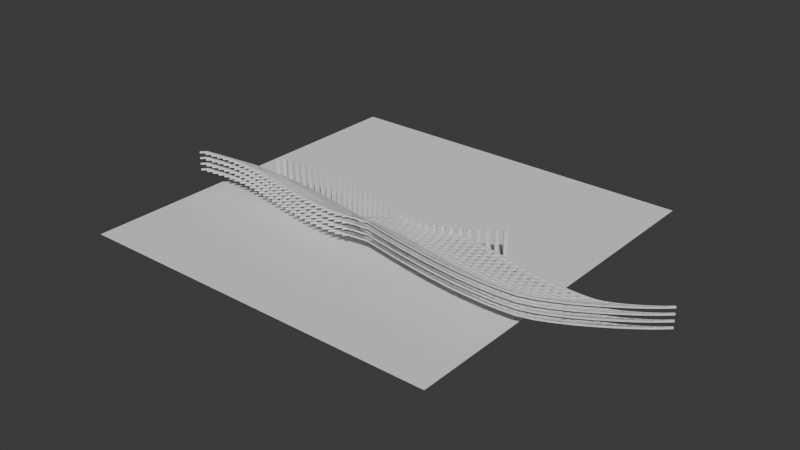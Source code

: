 # Source: Fence.blend  (saved by Blender 5.1.30; exported with 4.5.12 LTS)
import bpy
from mathutils import Matrix  # noqa: F401  (used for matrix-valued properties, if any)

bpy.ops.wm.read_factory_settings(use_empty=True)
scene = bpy.context.scene
scene.name = 'Scene'

# ---- collections
col_collection = bpy.data.collections.new('Collection'); scene.collection.children.link(col_collection)

# ---- node groups
ng_geometry_nodes = bpy.data.node_groups.new('Geometry Nodes', 'GeometryNodeTree')
_s = ng_geometry_nodes.interface.new_socket(name='Geometry', in_out='OUTPUT', socket_type='NodeSocketGeometry')
_s = ng_geometry_nodes.interface.new_socket(name='Geometry', in_out='INPUT', socket_type='NodeSocketGeometry')
_s = ng_geometry_nodes.interface.new_socket(name='количество столбов', in_out='INPUT', socket_type='NodeSocketInt')
_s.default_value = 20
_s.min_value = 2
_s.max_value = 100000
_s = ng_geometry_nodes.interface.new_socket(name='высота', in_out='INPUT', socket_type='NodeSocketFloat')
_s.default_value = 0.3
_s.min_value = 0.0
_s.max_value = 1e+04
_s = ng_geometry_nodes.interface.new_socket(name='высота перекладины', in_out='INPUT', socket_type='NodeSocketFloat')
_s.subtype = 'FACTOR'
_s.default_value = 0.8
_s.min_value = 0.0
_s.max_value = 1.0
_s = ng_geometry_nodes.interface.new_socket(name='высота нижней перекладины', in_out='INPUT', socket_type='NodeSocketFloat')
_s.subtype = 'FACTOR'
_s.min_value = 0.0
_s.max_value = 1.0
_s = ng_geometry_nodes.interface.new_socket(name='количество перекладин', in_out='INPUT', socket_type='NodeSocketInt')
_s.default_value = 4
_s.min_value = 1
_s.max_value = 100000
ng_geometry_nodes.is_modifier = True
_N = ng_geometry_nodes.nodes; _L = ng_geometry_nodes.links
n0 = _N.new('NodeGroupInput'); n0.name = 'Group Input'; n0.location = (-954, -11)
n1 = _N.new('NodeGroupOutput'); n1.name = 'Group Output'; n1.location = (3134, 71)
n2 = _N.new('GeometryNodeResampleCurve'); n2.name = 'Resample Curve'; n2.location = (-540, 286)
n3 = _N.new('GeometryNodeCurvePrimitiveLine'); n3.name = 'Curve Line'; n3.location = (-309, -52)
n4 = _N.new('GeometryNodeInstanceOnPoints'); n4.name = 'Instance on Points'; n4.location = (47, -95)
n5 = _N.new('GeometryNodeJoinGeometry'); n5.name = 'Join Geometry'; n5.location = (2558, 69)
n6 = _N.new('ShaderNodeCombineXYZ'); n6.name = 'Combine XYZ'; n6.location = (-517, -68)
n7 = _N.new('GeometryNodeSeparateGeometry'); n7.name = 'Separate Geometry'; n7.location = (331, -277)
n7.domain = 'INSTANCE'
n8 = _N.new('GeometryNodeInputIndex'); n8.name = 'Index'; n8.location = (-271, -530)
n9 = _N.new('FunctionNodeCompare'); n9.name = 'Compare'; n9.location = (13, -492)
n9.data_type = 'INT'
n10 = _N.new('GeometryNodeInstanceOnPoints'); n10.name = 'Instance on Points.001'; n10.location = (1812, -183)
n11 = _N.new('GeometryNodeRealizeInstances'); n11.name = 'Realize Instances'; n11.location = (981, -125)
n12 = _N.new('NodeReroute'); n12.name = 'Reroute'; n12.location = (-55, -152)
n12.width = 12
n12.socket_idname = 'NodeSocketGeometry'
n13 = _N.new('NodeReroute'); n13.name = 'Reroute.001'; n13.location = (-33, 15)
n13.width = 12
n13.socket_idname = 'NodeSocketGeometry'
n14 = _N.new('GeometryNodeCaptureAttribute'); n14.name = 'Capture Attribute'; n14.location = (-259, 274)
n14.capture_items.clear()
n14.domain = 'INSTANCE'
n15 = _N.new('GeometryNodeInputPosition'); n15.name = 'Position'; n15.location = (-543, 383)
n16 = _N.new('GeometryNodeSetPosition'); n16.name = 'Set Position'; n16.location = (589, -224)
n17 = _N.new('GeometryNodeTrimCurve'); n17.name = 'Trim Curve'; n17.location = (1244, -77)
n18 = _N.new('NodeGroupInput'); n18.name = 'Group Input.001'; n18.location = (975, -301)
n19 = _N.new('GeometryNodeResampleCurve'); n19.name = 'Resample Curve.001'; n19.location = (1503, -85)
n20 = _N.new('GeometryNodeCurveToMesh'); n20.name = 'Curve to Mesh'; n20.location = (965, 75)
n20.inputs[3].default_value = True
n21 = _N.new('GeometryNodeCurvePrimitiveCircle'); n21.name = 'Curve Circle'; n21.location = (606, 195)
n21.inputs[0].default_value = 4
n21.inputs[4].default_value = 0.02
n22 = _N.new('FunctionNodeAlignRotationToVector'); n22.name = 'Align Rotation to Vector'; n22.location = (-776, -404)
n23 = _N.new('GeometryNodeInputTangent'); n23.name = 'Curve Tangent'; n23.location = (-976, -499)
n24 = _N.new('ShaderNodeVectorMath'); n24.name = 'Vector Math'; n24.location = (-539, -371)
n24.operation = 'MULTIPLY'
n24.inputs[1].default_value = (0.0, 0.0, 1.0)
n25 = _N.new('ShaderNodeVectorMath'); n25.name = 'Vector Math.001'; n25.location = (-301, -279)
n25.inputs[1].default_value = (0.0, 0.0, 0.7854)
n26 = _N.new('GeometryNodeCurveToMesh'); n26.name = 'Curve to Mesh.001'; n26.location = (2241, -56)
n27 = _N.new('GeometryNodeCurvePrimitiveCircle'); n27.name = 'Curve Circle.001'; n27.location = (1812, -543)
n27.inputs[0].default_value = 4
n27.inputs[4].default_value = 0.01
n28 = _N.new('GeometryNodeTransform'); n28.name = 'Transform Geometry'; n28.location = (2035, -310)
n28.inputs[2].default_value = (0.0, 0.0, 0.7854)
n29 = _N.new('GeometryNodeSetShadeSmooth'); n29.name = 'Set Shade Smooth'; n29.location = (2825, 76)
n29.inputs[2].default_value = False
_L.new(n29.outputs[0], n1.inputs[0])
_L.new(n0.outputs[0], n2.inputs[0])
_L.new(n0.outputs[1], n2.inputs[2])
_L.new(n13.outputs[0], n4.inputs[0])
_L.new(n20.outputs[0], n5.inputs[0])
_L.new(n12.outputs[0], n4.inputs[2])
_L.new(n6.outputs[0], n3.inputs[1])
_L.new(n0.outputs[2], n6.inputs[2])
_L.new(n4.outputs[0], n7.inputs[0])
_L.new(n9.outputs[0], n7.inputs[1])
_L.new(n8.outputs[0], n9.inputs[2])
_L.new(n19.outputs[0], n10.inputs[0])
_L.new(n26.outputs[0], n5.inputs[0])
_L.new(n16.outputs[0], n11.inputs[0])
_L.new(n3.outputs[0], n12.inputs[0])
_L.new(n14.outputs[0], n13.inputs[0])
_L.new(n13.outputs[0], n10.inputs[2])
_L.new(n2.outputs[0], n14.inputs[0])
_L.new(n15.outputs[0], n14.inputs[1])
_L.new(n7.outputs[0], n16.inputs[0])
_L.new(n14.outputs[1], n16.inputs[2])
_L.new(n11.outputs[0], n17.inputs[0])
_L.new(n18.outputs[3], n17.inputs[3])
_L.new(n17.outputs[0], n19.inputs[0])
_L.new(n18.outputs[5], n19.inputs[2])
_L.new(n21.outputs[0], n20.inputs[1])
_L.new(n25.outputs[0], n4.inputs[5])
_L.new(n23.outputs[0], n22.inputs[2])
_L.new(n22.outputs[0], n24.inputs[0])
_L.new(n24.outputs[0], n25.inputs[0])
_L.new(n28.outputs[0], n26.inputs[1])
_L.new(n27.outputs[0], n28.inputs[0])
_L.new(n5.outputs[0], n29.inputs[0])
_L.new(n10.outputs[0], n26.inputs[0])
_L.new(n4.outputs[0], n20.inputs[0])
_L.new(n18.outputs[4], n17.inputs[2])
n1.is_active_output = True

# ---- world
world_world = bpy.data.worlds.new('World'); scene.world = world_world
world_world.use_nodes = True; world_world.node_tree.nodes.clear()
_N = world_world.node_tree.nodes; _L = world_world.node_tree.links
n0 = _N.new('ShaderNodeOutputWorld'); n0.name = 'World Output'; n0.location = (200, 100)
n1 = _N.new('ShaderNodeBackground'); n1.name = 'Background'; n1.location = (-200, 100)
n1.inputs[0].default_value = (0.05088, 0.05088, 0.05088, 1.0)
_L.new(n1.outputs[0], n0.inputs[0])
n0.is_active_output = True
world_world.color = (0.05088, 0.05088, 0.05088)
world_world.sun_shadow_jitter_overblur = 0.0

# ---- meshes
me_plane = bpy.data.meshes.new('Plane')
me_plane.from_pydata([(-1.0, -1.0, 0.0), (1.0, -1.0, 0.0), (-1.0, 1.0, 0.0), (1.0, 1.0, 0.0)], [], [(0, 1, 3, 2)])
_uv = me_plane.uv_layers.new(name='UVMap')
_uv.uv.foreach_set('vector', [0.0, 0.0, 1.0, 0.0, 1.0, 1.0, 0.0, 1.0])
me_plane.update()

# ---- curves / text
cu_b_ziercurve = bpy.data.curves.new('BézierCurve', 'CURVE')
cu_b_ziercurve.dimensions = '3D'
_sp = cu_b_ziercurve.splines.new('BEZIER'); _sp.bezier_points.add(3)
_sp.bezier_points.foreach_set('co', [-0.8249, -0.296, 0.0, -0.6456, -0.2335, 0.0, 1.036, -0.4019, 0.0, 1.542, -0.1112, 0.0])
_sp.bezier_points.foreach_set('handle_left', [-0.8249, -0.3568, 0.0, -0.7055, -0.2443, 0.0, 0.4739, -0.437, 0.0, 1.448, -0.2047, 0.0])
_sp.bezier_points.foreach_set('handle_right', [-0.8249, -0.2351, 0.0, -0.09107, -0.1338, 0.0, 1.168, -0.3937, 0.0, 1.635, -0.01777, 0.0])
for _p, _l, _r in zip(_sp.bezier_points, ['ALIGNED', 'ALIGNED', 'ALIGNED', 'ALIGNED'], ['ALIGNED', 'ALIGNED', 'ALIGNED', 'ALIGNED']): _p.handle_left_type = _l; _p.handle_right_type = _r
_sp.order_u = 0
_sp.order_v = 0
cu_b_ziercurve.use_path = True
cu_b_ziercurve.fill_mode = 'FULL'

# ---- objects
ob_b_ziercurve = bpy.data.objects.new('BézierCurve', cu_b_ziercurve)
ob_plane = bpy.data.objects.new('Plane', me_plane)

# ---- transforms, parenting, visibility, modifiers, constraints
ob_b_ziercurve.location = (0.0, 0.0, 0.0)
_m = ob_b_ziercurve.modifiers.new('GeometryNodes', 'NODES')
_m.node_group = ng_geometry_nodes
_gi = [s.identifier for s in ng_geometry_nodes.interface.items_tree if s.item_type == 'SOCKET' and s.in_out == 'INPUT']
_m[_gi[1]] = 36  # 'количество столбов'
_m[_gi[2]] = 0.39  # 'высота'
_m[_gi[3]] = 0.8446  # 'высота перекладины'
_m[_gi[4]] = 0.4021  # 'высота нижней перекладины'
ob_plane.location = (0.2745, 0.0, 0.0)
ob_plane.scale = (1.781, 1.781, 1.781)

# ---- collection membership
col_collection.objects.link(ob_b_ziercurve)
col_collection.objects.link(ob_plane)

# ---- scene / render settings (as saved in the file)
scene.frame_start = 1; scene.frame_end = 250; scene.frame_set(0)
scene.render.engine = 'BLENDER_EEVEE_NEXT'
scene.render.bake_bias = 0.0
scene.render.bake_samples = 0
scene.cycles.sampling_pattern = 'TABULATED_SOBOL'
scene.eevee.use_volume_custom_range = False
bpy.context.view_layer.update()

# ---- added for rendering (the .blend has no active camera and no usable light): camera, sun
cam_auto = bpy.data.cameras.new('AutoCamera')
cam_auto.lens = 50.0
cam_auto.sensor_width = 36.0
cam_auto.clip_end = 1000.0
ob_auto_camera = bpy.data.objects.new('AutoCamera', cam_auto)
scene.collection.objects.link(ob_auto_camera)
ob_auto_camera.location = (5.89114, -6.63938, 4.42625)
ob_auto_camera.rotation_euler = (1.09748, -7.21219e-08, 0.694738)
scene.camera = ob_auto_camera
light_auto_sun = bpy.data.lights.new('AutoSun', 'SUN')
light_auto_sun.energy = 3.0
light_auto_sun.angle = 0.0523599
ob_auto_sun = bpy.data.objects.new('AutoSun', light_auto_sun)
scene.collection.objects.link(ob_auto_sun)
ob_auto_sun.rotation_euler = (0.872665, 0.174533, 0.523599)
bpy.context.view_layer.update()
